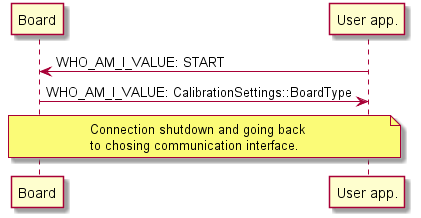

The diagram above was rendered by PlantUML. Its source (embedded in the PNG):
@startuml
Board <- "User app.": WHO_AM_I_VALUE: START
Board -> "User app.": WHO_AM_I_VALUE: CalibrationSettings::BoardType

note over Board, "User app.": Connection shutdown and going back\nto chosing communication interface.
@enduml